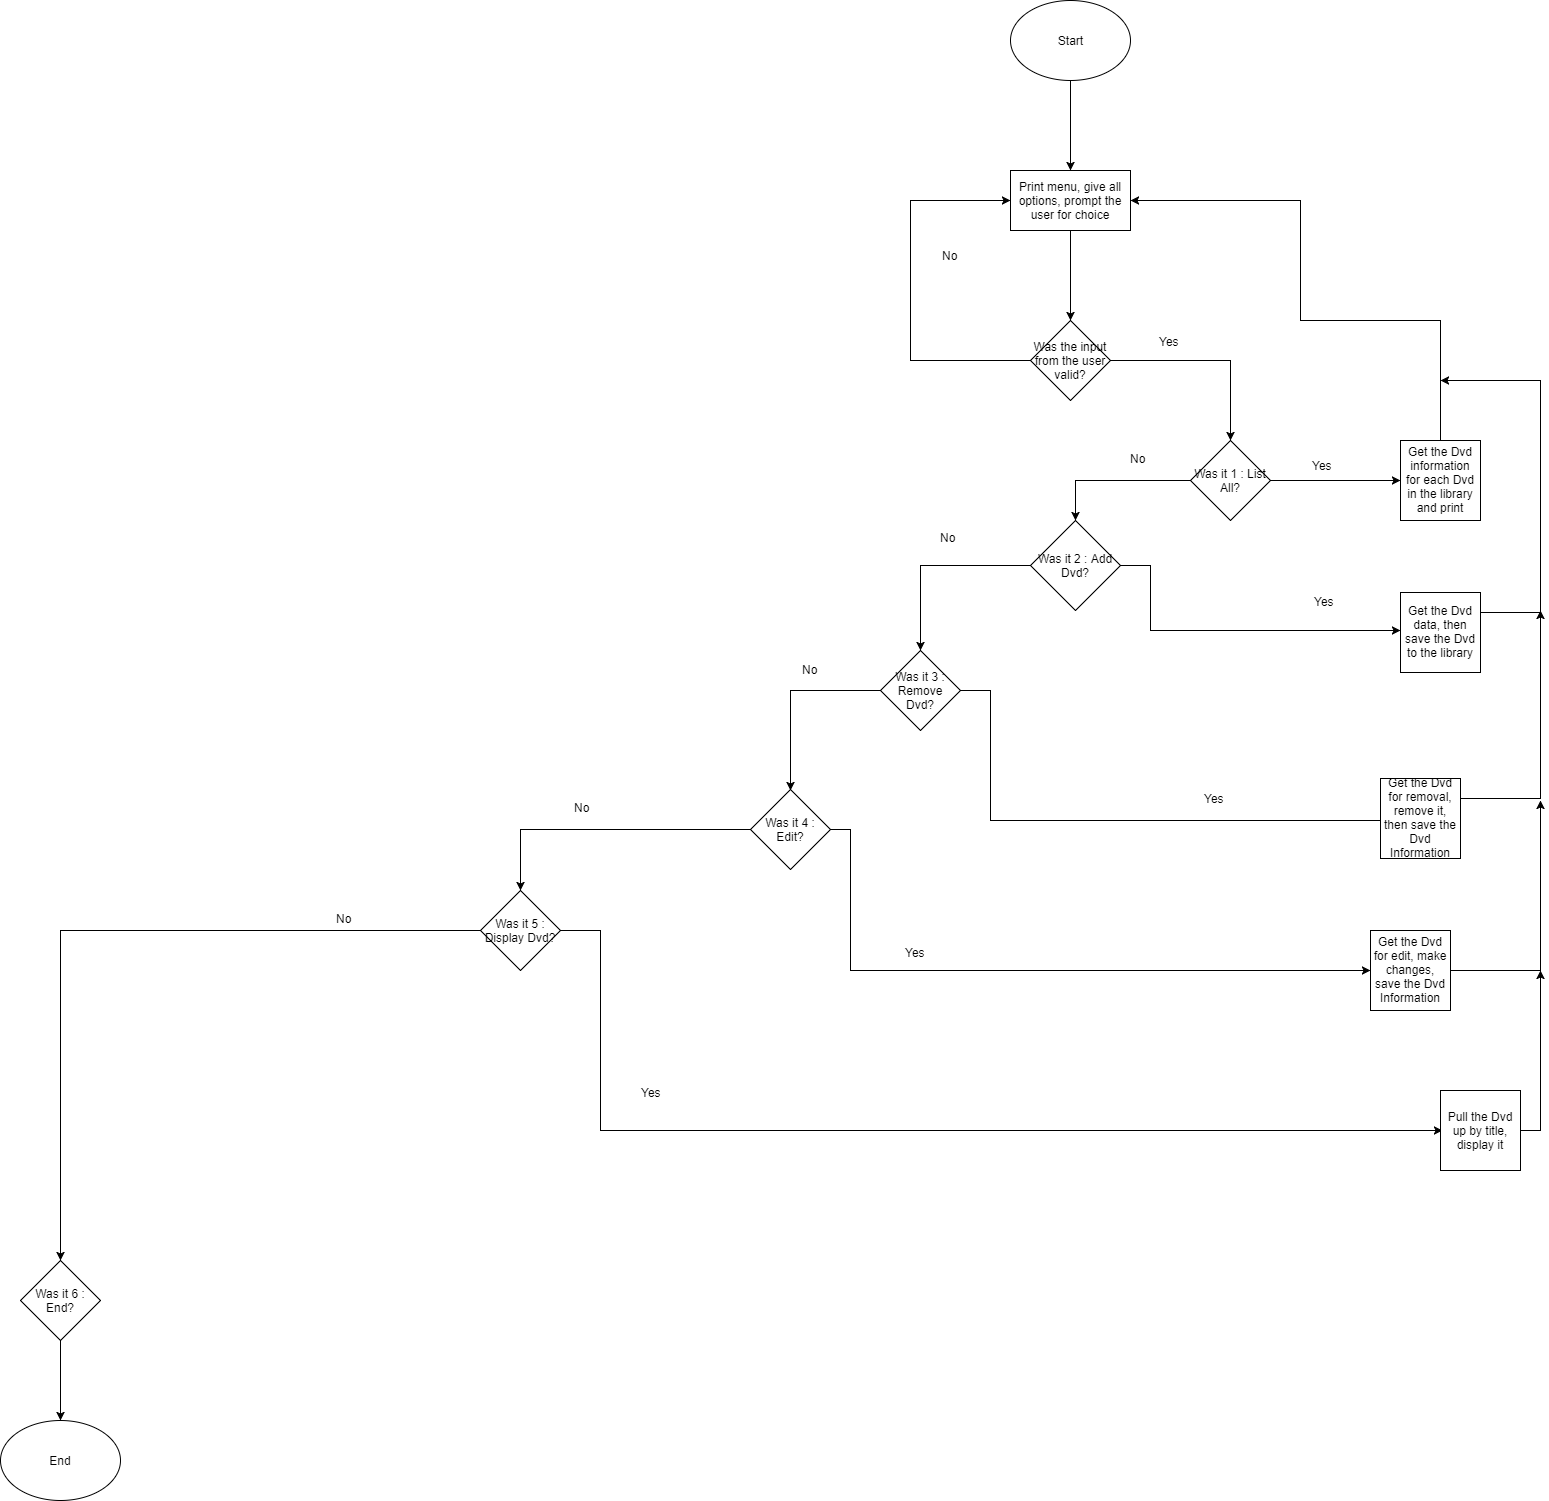

The diagram above was exported from draw.io. Its source (the exported page's mxGraphModel, read from the mxfile embedded in the PNG):
<mxGraphModel dx="2132" dy="505" grid="1" gridSize="10" guides="1" tooltips="1" connect="1" arrows="1" fold="1" page="1" pageScale="1" pageWidth="850" pageHeight="1100" background="#ffffff" math="0" shadow="0">
  <root>
    <mxCell id="0" />
    <mxCell id="1" parent="0" />
    <mxCell id="4" style="edgeStyle=orthogonalEdgeStyle;rounded=0;html=1;exitX=0.5;exitY=1;jettySize=auto;orthogonalLoop=1;" parent="1" source="2" target="3" edge="1">
      <mxGeometry relative="1" as="geometry" />
    </mxCell>
    <mxCell id="2" value="Start" style="ellipse;whiteSpace=wrap;html=1;" parent="1" vertex="1">
      <mxGeometry x="360" y="60" width="120" height="80" as="geometry" />
    </mxCell>
    <mxCell id="6" value="" style="edgeStyle=orthogonalEdgeStyle;rounded=0;html=1;jettySize=auto;orthogonalLoop=1;entryX=0.5;entryY=0;" parent="1" source="3" target="7" edge="1">
      <mxGeometry relative="1" as="geometry">
        <mxPoint x="420" y="370" as="targetPoint" />
        <Array as="points" />
      </mxGeometry>
    </mxCell>
    <mxCell id="3" value="Print menu, give all options, prompt the user for choice" style="rounded=0;whiteSpace=wrap;html=1;" parent="1" vertex="1">
      <mxGeometry x="360" y="230" width="120" height="60" as="geometry" />
    </mxCell>
    <mxCell id="8" style="edgeStyle=orthogonalEdgeStyle;rounded=0;html=1;exitX=0;exitY=0.5;jettySize=auto;orthogonalLoop=1;entryX=0;entryY=0.5;" parent="1" source="7" target="3" edge="1">
      <mxGeometry relative="1" as="geometry">
        <mxPoint x="290" y="260" as="targetPoint" />
        <Array as="points">
          <mxPoint x="260" y="420" />
          <mxPoint x="260" y="260" />
        </Array>
      </mxGeometry>
    </mxCell>
    <mxCell id="11" value="" style="edgeStyle=orthogonalEdgeStyle;rounded=0;html=1;jettySize=auto;orthogonalLoop=1;" parent="1" source="7" edge="1">
      <mxGeometry relative="1" as="geometry">
        <mxPoint x="580" y="500" as="targetPoint" />
        <Array as="points">
          <mxPoint x="580" y="420" />
        </Array>
      </mxGeometry>
    </mxCell>
    <mxCell id="7" value="Was the input from the user valid?" style="rhombus;whiteSpace=wrap;html=1;" parent="1" vertex="1">
      <mxGeometry x="380" y="380" width="80" height="80" as="geometry" />
    </mxCell>
    <mxCell id="9" value="No" style="text;html=1;resizable=0;points=[];autosize=1;align=left;verticalAlign=top;spacingTop=-4;" parent="1" vertex="1">
      <mxGeometry x="290" y="306" width="30" height="20" as="geometry" />
    </mxCell>
    <mxCell id="12" value="Yes" style="text;html=1;resizable=0;points=[];autosize=1;align=left;verticalAlign=top;spacingTop=-4;" parent="1" vertex="1">
      <mxGeometry x="507" y="392" width="30" height="20" as="geometry" />
    </mxCell>
    <mxCell id="14" style="edgeStyle=orthogonalEdgeStyle;rounded=0;html=1;exitX=0;exitY=0.5;jettySize=auto;orthogonalLoop=1;" parent="1" source="13" target="18" edge="1">
      <mxGeometry relative="1" as="geometry">
        <mxPoint x="430" y="590" as="targetPoint" />
        <Array as="points">
          <mxPoint x="425" y="540" />
        </Array>
      </mxGeometry>
    </mxCell>
    <mxCell id="15" style="edgeStyle=orthogonalEdgeStyle;rounded=0;html=1;exitX=1;exitY=0.5;jettySize=auto;orthogonalLoop=1;" parent="1" source="13" edge="1">
      <mxGeometry relative="1" as="geometry">
        <mxPoint x="750" y="540" as="targetPoint" />
      </mxGeometry>
    </mxCell>
    <mxCell id="13" value="Was it 1 : List All?" style="rhombus;whiteSpace=wrap;html=1;" parent="1" vertex="1">
      <mxGeometry x="540" y="500" width="80" height="80" as="geometry" />
    </mxCell>
    <mxCell id="16" value="Yes" style="text;html=1;resizable=0;points=[];autosize=1;align=left;verticalAlign=top;spacingTop=-4;" parent="1" vertex="1">
      <mxGeometry x="660" y="516" width="30" height="20" as="geometry" />
    </mxCell>
    <mxCell id="17" value="No" style="text;html=1;resizable=0;points=[];autosize=1;align=left;verticalAlign=top;spacingTop=-4;" parent="1" vertex="1">
      <mxGeometry x="478" y="509" width="30" height="20" as="geometry" />
    </mxCell>
    <mxCell id="19" style="edgeStyle=orthogonalEdgeStyle;rounded=0;html=1;exitX=1;exitY=0.5;jettySize=auto;orthogonalLoop=1;" parent="1" source="18" edge="1">
      <mxGeometry relative="1" as="geometry">
        <mxPoint x="750" y="690" as="targetPoint" />
        <Array as="points">
          <mxPoint x="500" y="625" />
          <mxPoint x="500" y="690" />
        </Array>
      </mxGeometry>
    </mxCell>
    <mxCell id="20" style="edgeStyle=orthogonalEdgeStyle;rounded=0;html=1;exitX=0;exitY=0.5;jettySize=auto;orthogonalLoop=1;" parent="1" source="18" edge="1">
      <mxGeometry relative="1" as="geometry">
        <mxPoint x="270" y="710" as="targetPoint" />
      </mxGeometry>
    </mxCell>
    <mxCell id="18" value="Was it 2 : Add Dvd?" style="rhombus;whiteSpace=wrap;html=1;" parent="1" vertex="1">
      <mxGeometry x="380" y="580" width="90" height="90" as="geometry" />
    </mxCell>
    <mxCell id="21" value="No" style="text;html=1;resizable=0;points=[];autosize=1;align=left;verticalAlign=top;spacingTop=-4;" parent="1" vertex="1">
      <mxGeometry x="288" y="588" width="30" height="20" as="geometry" />
    </mxCell>
    <mxCell id="24" style="edgeStyle=orthogonalEdgeStyle;rounded=0;html=1;exitX=0;exitY=0.5;jettySize=auto;orthogonalLoop=1;" parent="1" source="22" edge="1">
      <mxGeometry relative="1" as="geometry">
        <mxPoint x="140" y="850" as="targetPoint" />
      </mxGeometry>
    </mxCell>
    <mxCell id="26" style="edgeStyle=orthogonalEdgeStyle;rounded=0;html=1;exitX=1;exitY=0.5;jettySize=auto;orthogonalLoop=1;" parent="1" source="22" edge="1">
      <mxGeometry relative="1" as="geometry">
        <mxPoint x="740" y="880" as="targetPoint" />
        <Array as="points">
          <mxPoint x="340" y="750" />
          <mxPoint x="340" y="880" />
        </Array>
      </mxGeometry>
    </mxCell>
    <mxCell id="22" value="Was it 3 : Remove Dvd?" style="rhombus;whiteSpace=wrap;html=1;" parent="1" vertex="1">
      <mxGeometry x="230" y="710" width="80" height="80" as="geometry" />
    </mxCell>
    <mxCell id="32" value="" style="edgeStyle=orthogonalEdgeStyle;rounded=0;html=1;jettySize=auto;orthogonalLoop=1;" parent="1" source="28" edge="1">
      <mxGeometry relative="1" as="geometry">
        <mxPoint x="720" y="1030" as="targetPoint" />
        <Array as="points">
          <mxPoint x="200" y="889" />
          <mxPoint x="200" y="1030" />
        </Array>
      </mxGeometry>
    </mxCell>
    <mxCell id="35" value="" style="edgeStyle=orthogonalEdgeStyle;rounded=0;html=1;jettySize=auto;orthogonalLoop=1;" parent="1" source="28" target="34" edge="1">
      <mxGeometry relative="1" as="geometry" />
    </mxCell>
    <mxCell id="28" value="Was it 4 : Edit?" style="rhombus;whiteSpace=wrap;html=1;" parent="1" vertex="1">
      <mxGeometry x="100" y="849" width="80" height="80" as="geometry" />
    </mxCell>
    <mxCell id="40" value="" style="edgeStyle=orthogonalEdgeStyle;rounded=0;html=1;jettySize=auto;orthogonalLoop=1;" parent="1" source="34" edge="1">
      <mxGeometry relative="1" as="geometry">
        <mxPoint x="791.5999755859375" y="1190" as="targetPoint" />
        <Array as="points">
          <mxPoint x="-50" y="990" />
          <mxPoint x="-50" y="1190" />
        </Array>
      </mxGeometry>
    </mxCell>
    <mxCell id="58" style="edgeStyle=orthogonalEdgeStyle;rounded=0;html=1;exitX=0;exitY=0.5;jettySize=auto;orthogonalLoop=1;" parent="1" source="34" target="44" edge="1">
      <mxGeometry relative="1" as="geometry" />
    </mxCell>
    <mxCell id="34" value="Was it 5 : Display Dvd?" style="rhombus;whiteSpace=wrap;html=1;" parent="1" vertex="1">
      <mxGeometry x="-170" y="950" width="80" height="80" as="geometry" />
    </mxCell>
    <mxCell id="48" value="" style="edgeStyle=orthogonalEdgeStyle;rounded=0;html=1;jettySize=auto;orthogonalLoop=1;" parent="1" source="44" edge="1">
      <mxGeometry relative="1" as="geometry">
        <mxPoint x="-590" y="1480" as="targetPoint" />
      </mxGeometry>
    </mxCell>
    <mxCell id="44" value="Was it 6 : End?" style="rhombus;whiteSpace=wrap;html=1;" parent="1" vertex="1">
      <mxGeometry x="-630" y="1320" width="80" height="80" as="geometry" />
    </mxCell>
    <mxCell id="23" value="Yes" style="text;html=1;resizable=0;points=[];autosize=1;align=left;verticalAlign=top;spacingTop=-4;" parent="1" vertex="1">
      <mxGeometry x="662" y="652" width="30" height="20" as="geometry" />
    </mxCell>
    <mxCell id="25" value="No" style="text;html=1;resizable=0;points=[];autosize=1;align=left;verticalAlign=top;spacingTop=-4;" parent="1" vertex="1">
      <mxGeometry x="150" y="720" width="30" height="20" as="geometry" />
    </mxCell>
    <mxCell id="27" value="Yes" style="text;html=1;resizable=0;points=[];autosize=1;align=left;verticalAlign=top;spacingTop=-4;" parent="1" vertex="1">
      <mxGeometry x="552" y="849" width="30" height="20" as="geometry" />
    </mxCell>
    <mxCell id="33" value="Yes" style="text;html=1;resizable=0;points=[];autosize=1;align=left;verticalAlign=top;spacingTop=-4;" parent="1" vertex="1">
      <mxGeometry x="253" y="1003" width="30" height="20" as="geometry" />
    </mxCell>
    <mxCell id="36" value="No" style="text;html=1;resizable=0;points=[];autosize=1;align=left;verticalAlign=top;spacingTop=-4;" parent="1" vertex="1">
      <mxGeometry x="-78" y="858" width="30" height="20" as="geometry" />
    </mxCell>
    <mxCell id="41" value="No" style="text;html=1;resizable=0;points=[];autosize=1;align=left;verticalAlign=top;spacingTop=-4;" parent="1" vertex="1">
      <mxGeometry x="-316" y="969" width="30" height="20" as="geometry" />
    </mxCell>
    <mxCell id="42" value="Yes" style="text;html=1;resizable=0;points=[];autosize=1;align=left;verticalAlign=top;spacingTop=-4;" parent="1" vertex="1">
      <mxGeometry x="-11" y="1143" width="30" height="20" as="geometry" />
    </mxCell>
    <mxCell id="49" value="End" style="ellipse;whiteSpace=wrap;html=1;" parent="1" vertex="1">
      <mxGeometry x="-650" y="1480" width="120" height="80" as="geometry" />
    </mxCell>
    <mxCell id="71" style="edgeStyle=orthogonalEdgeStyle;rounded=0;html=1;exitX=1;exitY=0.5;jettySize=auto;orthogonalLoop=1;" parent="1" source="53" edge="1">
      <mxGeometry relative="1" as="geometry">
        <mxPoint x="890" y="1030" as="targetPoint" />
      </mxGeometry>
    </mxCell>
    <mxCell id="53" value="Pull the Dvd up by title, display it" style="whiteSpace=wrap;html=1;aspect=fixed;" parent="1" vertex="1">
      <mxGeometry x="790" y="1150" width="80" height="80" as="geometry" />
    </mxCell>
    <mxCell id="70" style="edgeStyle=orthogonalEdgeStyle;rounded=0;html=1;exitX=1;exitY=0.5;jettySize=auto;orthogonalLoop=1;" parent="1" source="55" edge="1">
      <mxGeometry relative="1" as="geometry">
        <mxPoint x="890" y="860" as="targetPoint" />
      </mxGeometry>
    </mxCell>
    <mxCell id="55" value="Get the Dvd for edit, make changes, save the Dvd Information" style="whiteSpace=wrap;html=1;aspect=fixed;" parent="1" vertex="1">
      <mxGeometry x="720" y="990" width="80" height="80" as="geometry" />
    </mxCell>
    <mxCell id="69" style="edgeStyle=orthogonalEdgeStyle;rounded=0;html=1;exitX=1;exitY=0.25;jettySize=auto;orthogonalLoop=1;" parent="1" source="59" edge="1">
      <mxGeometry relative="1" as="geometry">
        <mxPoint x="890" y="670" as="targetPoint" />
      </mxGeometry>
    </mxCell>
    <mxCell id="59" value="Get the Dvd for removal, remove it, then save the Dvd Information" style="whiteSpace=wrap;html=1;aspect=fixed;" parent="1" vertex="1">
      <mxGeometry x="730" y="838" width="80" height="80" as="geometry" />
    </mxCell>
    <mxCell id="68" style="edgeStyle=orthogonalEdgeStyle;rounded=0;html=1;exitX=1;exitY=0.25;jettySize=auto;orthogonalLoop=1;" parent="1" source="61" edge="1">
      <mxGeometry relative="1" as="geometry">
        <mxPoint x="790" y="440" as="targetPoint" />
        <Array as="points">
          <mxPoint x="890" y="672" />
          <mxPoint x="890" y="440" />
        </Array>
      </mxGeometry>
    </mxCell>
    <mxCell id="61" value="Get the Dvd data, then save the Dvd to the library" style="whiteSpace=wrap;html=1;aspect=fixed;" parent="1" vertex="1">
      <mxGeometry x="750" y="652" width="80" height="80" as="geometry" />
    </mxCell>
    <mxCell id="66" style="edgeStyle=orthogonalEdgeStyle;rounded=0;html=1;exitX=0.5;exitY=0;jettySize=auto;orthogonalLoop=1;entryX=1;entryY=0.5;" parent="1" source="63" target="3" edge="1">
      <mxGeometry relative="1" as="geometry">
        <mxPoint x="610" y="260" as="targetPoint" />
        <Array as="points">
          <mxPoint x="790" y="380" />
          <mxPoint x="650" y="380" />
          <mxPoint x="650" y="260" />
        </Array>
      </mxGeometry>
    </mxCell>
    <mxCell id="63" value="Get the Dvd information for each Dvd in the library and print" style="whiteSpace=wrap;html=1;aspect=fixed;" parent="1" vertex="1">
      <mxGeometry x="750" y="500" width="80" height="80" as="geometry" />
    </mxCell>
  </root>
</mxGraphModel>